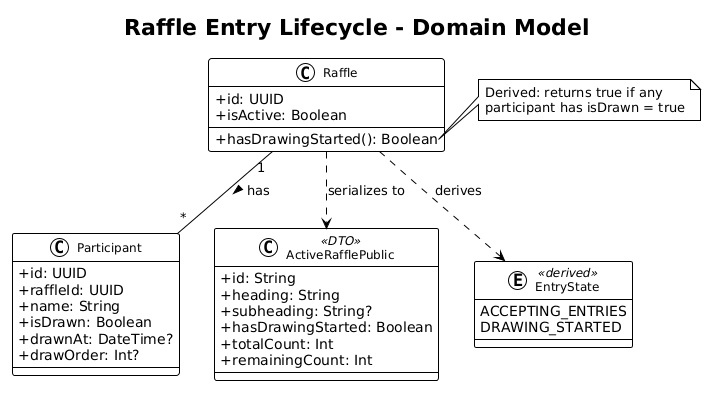

The diagram above was rendered by PlantUML. Its source (embedded in the PNG):
@startuml
!theme plain
skinparam classAttributeIconSize 0
skinparam classFontSize 12

title Raffle Entry Lifecycle - Domain Model

class Raffle {
    +id: UUID
    +isActive: Boolean
    --
    +hasDrawingStarted(): Boolean
}

note right of Raffle::hasDrawingStarted
  Derived: returns true if any
  participant has isDrawn = true
end note

class Participant {
    +id: UUID
    +raffleId: UUID
    +name: String
    +isDrawn: Boolean
    +drawnAt: DateTime?
    +drawOrder: Int?
}

class ActiveRafflePublic <<DTO>> {
    +id: String
    +heading: String
    +subheading: String?
    +hasDrawingStarted: Boolean
    +totalCount: Int
    +remainingCount: Int
}

enum EntryState <<derived>> {
    ACCEPTING_ENTRIES
    DRAWING_STARTED
}

Raffle "1" -- "*" Participant : has >
Raffle ..> EntryState : derives
Raffle ..> ActiveRafflePublic : serializes to
@enduml